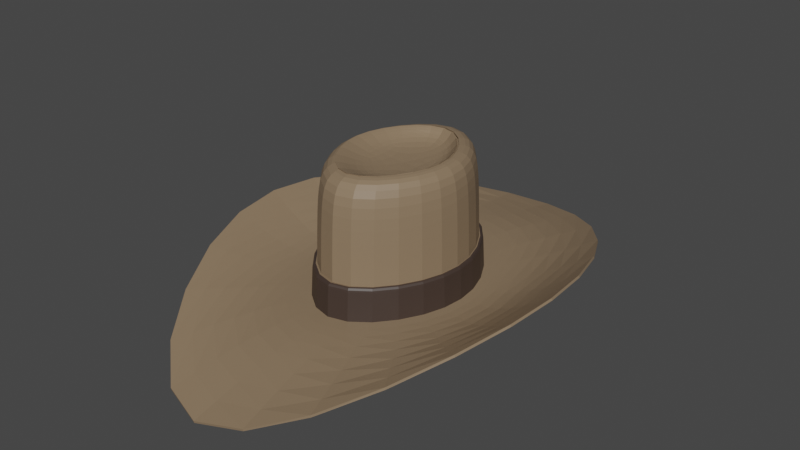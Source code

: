 # Source: CowboyHat.blend  (saved by Blender 2.93.21; exported with 4.5.12 LTS)
import bpy
from mathutils import Matrix  # noqa: F401  (used for matrix-valued properties, if any)

bpy.ops.wm.read_factory_settings(use_empty=True)
scene = bpy.context.scene
scene.name = 'Scene'

# ---- collections
col_collection = bpy.data.collections.new('Collection'); scene.collection.children.link(col_collection)

# ---- materials (node trees are filled in below, after node groups)
mat_lbrown = bpy.data.materials.new('LBrown')
mat_lbrown.use_transparent_shadow = False
mat_d_brown = bpy.data.materials.new('D Brown')
mat_d_brown.use_transparent_shadow = False

# ---- material node trees
mat_lbrown.use_nodes = True; mat_lbrown.node_tree.nodes.clear()
_N = mat_lbrown.node_tree.nodes; _L = mat_lbrown.node_tree.links
n0 = _N.new('ShaderNodeBsdfPrincipled'); n0.name = 'Principled BSDF'; n0.location = (10, 300)
n0.distribution = 'GGX'
n0.subsurface_method = 'BURLEY'
n0.inputs[0].default_value = (0.2529, 0.1758, 0.1079, 1.0)
n0.inputs[3].default_value = 1.45
n0.inputs[27].default_value = (0.0, 0.0, 0.0, 1.0)
n0.inputs[28].default_value = 1.0
n1 = _N.new('ShaderNodeOutputMaterial'); n1.name = 'Material Output'; n1.location = (300, 300)
_L.new(n0.outputs[0], n1.inputs[0])
n1.is_active_output = True
mat_d_brown.use_nodes = True; mat_d_brown.node_tree.nodes.clear()
_N = mat_d_brown.node_tree.nodes; _L = mat_d_brown.node_tree.links
n0 = _N.new('ShaderNodeBsdfPrincipled'); n0.name = 'Principled BSDF'; n0.location = (10, 300)
n0.distribution = 'GGX'
n0.subsurface_method = 'BURLEY'
n0.inputs[0].default_value = (0.04955, 0.03291, 0.02637, 1.0)
n0.inputs[3].default_value = 1.45
n0.inputs[27].default_value = (0.0, 0.0, 0.0, 1.0)
n0.inputs[28].default_value = 1.0
n1 = _N.new('ShaderNodeOutputMaterial'); n1.name = 'Material Output'; n1.location = (300, 300)
_L.new(n0.outputs[0], n1.inputs[0])
n1.is_active_output = True

# ---- world
world_world = bpy.data.worlds.new('World'); scene.world = world_world
world_world.use_nodes = True; world_world.node_tree.nodes.clear()
_N = world_world.node_tree.nodes; _L = world_world.node_tree.links
n0 = _N.new('ShaderNodeOutputWorld'); n0.name = 'World Output'; n0.location = (300, 300)
n1 = _N.new('ShaderNodeBackground'); n1.name = 'Background'; n1.location = (10, 300)
n1.inputs[0].default_value = (0.05088, 0.05088, 0.05088, 1.0)
_L.new(n1.outputs[0], n0.inputs[0])
n0.is_active_output = True
world_world.color = (0.05088, 0.05088, 0.05088)
world_world.use_sun_shadow = False
world_world.sun_shadow_jitter_overblur = 0.0

# ---- meshes
me_circle = bpy.data.meshes.new('Circle')
me_circle.from_pydata([(-2.145e-08, 2.215, 0.0), (-1.294, 0.7469, 0.0), (-1.294, -0.7469, 0.0), (1.722e-07, -2.215, 0.0), (1.294, -0.7469, 0.0), (1.294, 0.7469, 0.0), (-1.58e-08, 2.01, 2.367), (-1.174, 0.6779, 2.367), (-1.174, -0.6779, 2.367), (1.599e-07, -2.01, 2.367), (1.174, -0.6779, 2.367), (1.174, 0.6779, 2.367), (-6.102e-10, 1.46, 2.367), (-0.8531, 0.4925, 2.367), (-0.8531, -0.4925, 2.367), (1.271e-07, -1.46, 2.367), (0.8531, -0.4925, 2.367), (0.8531, 0.4925, 2.367), (-0.05082, 1.672, 2.399), (-1.053, 0.535, 2.399), (-1.053, -0.622, 2.399), (-0.05082, -1.759, 2.399), (0.9512, -0.622, 2.399), (0.9512, 0.535, 2.399), (-2.758e-09, 1.538, 2.367), (-0.8985, 0.5187, 2.367), (-0.8985, -0.5187, 2.367), (1.317e-07, -1.538, 2.367), (0.8985, -0.5187, 2.367), (0.8985, 0.5187, 2.367), (-0.05082, 1.232, 2.089), (-0.5167, 0.2983, 2.153), (-0.5167, -0.2983, 2.153), (9.262e-08, -0.8845, 2.153), (0.6945, -0.4738, 2.089), (0.6945, 0.3868, 2.089), (-6.517e-08, 3.797, 0.0), (-2.218, 1.281, 0.0), (-2.218, -1.281, 0.0), (2.668e-07, -3.797, 0.0), (2.218, -1.281, 0.0), (2.218, 1.281, 0.0), (-1.556e-07, 6.218, -1.017), (-3.257, 1.88, 0.7656), (-3.257, -1.88, 0.7656), (3.88e-07, -6.218, -1.017), (3.257, -1.88, 0.7656), (3.257, 1.88, 0.7656), (1.294, 0.7469, 0.0), (1.264, 0.7297, 0.5917), (1.234, 0.7124, 1.674), (-1.863e-08, 2.112, 1.674), (-2.004e-08, 2.164, 0.5917), (-2.145e-08, 2.215, 0.0), (1.722e-07, -2.215, 0.0), (1.691e-07, -2.164, 0.5917), (1.66e-07, -2.112, 1.674), (1.234, -0.7124, 1.674), (1.264, -0.7297, 0.5917), (1.294, -0.7469, 0.0), (-1.294, 0.7469, 0.0), (-1.264, 0.7297, 0.5917), (-1.234, 0.7124, 1.674), (-1.234, -0.7124, 1.674), (-1.264, -0.7297, 0.5917), (-1.294, -0.7469, 0.0), (1.294, 0.7469, 0.0), (1.264, 0.7297, 0.5917), (-2.004e-08, 2.164, 0.5917), (-2.145e-08, 2.215, 0.0), (1.722e-07, -2.215, 0.0), (1.691e-07, -2.164, 0.5917), (1.264, -0.7297, 0.5917), (1.294, -0.7469, 0.0), (-1.294, 0.7469, 0.0), (-1.264, 0.7297, 0.5917), (-1.264, -0.7297, 0.5917), (-1.294, -0.7469, 0.0), (1.367, 0.7894, -0.01682), (1.336, 0.7712, 0.6086), (-2.4e-08, 2.287, 0.6086), (-2.549e-08, 2.341, -0.01682), (1.791e-07, -2.341, -0.01682), (1.759e-07, -2.287, 0.6086), (1.336, -0.7712, 0.6086), (1.367, -0.7894, -0.01682), (-1.367, 0.7894, -0.01682), (-1.336, 0.7712, 0.6086), (-1.336, -0.7712, 0.6086), (-1.367, -0.7894, -0.01682), (1.264, 0.7297, 0.5917), (-2.004e-08, 2.164, 0.5917), (1.691e-07, -2.164, 0.5917), (1.264, -0.7297, 0.5917), (-1.264, 0.7297, 0.5917), (-1.264, -0.7297, 0.5917), (1.336, 0.7712, 0.6086), (-2.4e-08, 2.287, 0.6086), (1.759e-07, -2.287, 0.6086), (1.336, -0.7712, 0.6086), (-1.336, 0.7712, 0.6086), (-1.336, -0.7712, 0.6086), (-2.549e-08, 2.341, -0.01682), (1.367, -0.7894, -0.01682), (-1.367, -0.7894, -0.01682), (1.367, 0.7894, -0.01682), (1.791e-07, -2.341, -0.01682), (-1.367, 0.7894, -0.01682)], [], [(51, 50, 11, 6), (57, 56, 9, 10), (63, 62, 7, 8), (50, 57, 10, 11), (56, 63, 8, 9), (62, 51, 6, 7), (11, 10, 16, 17), (9, 8, 14, 15), (7, 6, 12, 13), (6, 11, 17, 12), (10, 9, 15, 16), (8, 7, 13, 14), (12, 17, 23, 18), (16, 15, 21, 22), (14, 13, 19, 20), (17, 16, 22, 23), (15, 14, 20, 21), (13, 12, 18, 19), (23, 22, 28, 29), (21, 20, 26, 27), (19, 18, 24, 25), (18, 23, 29, 24), (22, 21, 27, 28), (20, 19, 25, 26), (24, 29, 35, 30), (28, 27, 33, 34), (26, 25, 31, 32), (29, 28, 34, 35), (27, 26, 32, 33), (25, 24, 30, 31), (31, 30, 35, 34, 33, 32), (4, 5, 41, 40), (2, 3, 39, 38), (0, 1, 37, 36), (5, 0, 36, 41), (3, 4, 40, 39), (1, 2, 38, 37), (40, 41, 47, 46), (38, 39, 45, 44), (36, 37, 43, 42), (41, 36, 42, 47), (39, 40, 46, 45), (37, 38, 44, 43), (1, 0, 53, 60), (49, 52, 68, 67), (94, 91, 51, 62), (3, 2, 65, 54), (65, 60, 74, 77), (92, 95, 63, 56), (5, 4, 59, 48), (59, 54, 70, 73), (90, 93, 57, 50), (2, 1, 60, 65), (53, 48, 66, 69), (95, 94, 62, 63), (4, 3, 54, 59), (52, 61, 75, 68), (93, 92, 56, 57), (0, 5, 48, 53), (64, 55, 71, 76), (91, 90, 50, 51), (70, 77, 89, 82), (72, 67, 79, 84), (73, 70, 82, 85), (68, 75, 87, 80), (67, 68, 80, 79), (66, 73, 85, 78), (48, 59, 73, 66), (55, 58, 72, 71), (54, 65, 77, 70), (61, 64, 76, 75), (60, 53, 69, 74), (58, 49, 67, 72), (100, 97, 80, 87), (98, 101, 88, 83), (96, 99, 84, 79), (101, 100, 87, 88), (99, 98, 83, 84), (97, 96, 79, 80), (71, 72, 84, 83), (77, 74, 86, 89), (76, 71, 83, 88), (69, 66, 78, 81), (74, 69, 81, 86), (75, 76, 88, 87), (52, 49, 90, 91), (58, 55, 92, 93), (64, 61, 94, 95), (49, 58, 93, 90), (55, 64, 95, 92), (61, 52, 91, 94), (102, 105, 96, 97), (103, 106, 98, 99), (104, 107, 100, 101), (105, 103, 99, 96), (106, 104, 101, 98), (107, 102, 97, 100), (86, 81, 102, 107), (82, 89, 104, 106), (78, 85, 103, 105), (89, 86, 107, 104), (85, 82, 106, 103), (81, 78, 105, 102)])
me_circle.polygons.foreach_set('material_index', [0, 0, 0, 0, 0, 0, 0, 0, 0, 0, 0, 0, 0, 0, 0, 0, 0, 0, 0, 0, 0, 0, 0, 0, 0, 0, 0, 0, 0, 0, 0, 0, 0, 0, 0, 0, 0, 0, 0, 0, 0, 0, 0, 0, 0, 0, 0, 0, 0, 0, 0, 0, 0, 0, 0, 0, 0, 0, 0, 0, 0, 0, 0, 0, 0, 0, 0, 0, 0, 0, 0, 0, 0, 1, 1, 1, 1, 1, 1, 0, 0, 0, 0, 0, 0, 0, 0, 0, 0, 0, 0, 1, 1, 1, 1, 1, 1, 1, 1, 1, 1, 1, 1])
_uv = me_circle.uv_layers.new(name='UVMap')
_uv.uv.foreach_set('vector', [0.0, 0.0, 0.0, 0.0, 0.0, 0.0, 0.0, 0.0, 0.0, 0.0, 0.0, 0.0, 0.0, 0.0, 0.0, 0.0, 0.0, 0.0, 0.0, 0.0, 0.0, 0.0, 0.0, 0.0, 0.0, 0.0, 0.0, 0.0, 0.0, 0.0, 0.0, 0.0, 0.0, 0.0, 0.0, 0.0, 0.0, 0.0, 0.0, 0.0, 0.0, 0.0, 0.0, 0.0, 0.0, 0.0, 0.0, 0.0, 0.0, 0.0, 0.0, 0.0, 0.0, 0.0, 0.0, 0.0, 0.0, 0.0, 0.0, 0.0, 0.0, 0.0, 0.0, 0.0, 0.0, 0.0, 0.0, 0.0, 0.0, 0.0, 0.0, 0.0, 0.0, 0.0, 0.0, 0.0, 0.0, 0.0, 0.0, 0.0, 0.0, 0.0, 0.0, 0.0, 0.0, 0.0, 0.0, 0.0, 0.0, 0.0, 0.0, 0.0, 0.0, 0.0, 0.0, 0.0, 0.0, 0.0, 0.0, 0.0, 0.0, 0.0, 0.0, 0.0, 0.0, 0.0, 0.0, 0.0, 0.0, 0.0, 0.0, 0.0, 0.0, 0.0, 0.0, 0.0, 0.0, 0.0, 0.0, 0.0, 0.0, 0.0, 0.0, 0.0, 0.0, 0.0, 0.0, 0.0, 0.0, 0.0, 0.0, 0.0, 0.0, 0.0, 0.0, 0.0, 0.0, 0.0, 0.0, 0.0, 0.0, 0.0, 0.0, 0.0, 0.0, 0.0, 0.0, 0.0, 0.0, 0.0, 0.0, 0.0, 0.0, 0.0, 0.0, 0.0, 0.0, 0.0, 0.0, 0.0, 0.0, 0.0, 0.0, 0.0, 0.0, 0.0, 0.0, 0.0, 0.0, 0.0, 0.0, 0.0, 0.0, 0.0, 0.0, 0.0, 0.0, 0.0, 0.0, 0.0, 0.0, 0.0, 0.0, 0.0, 0.0, 0.0, 0.0, 0.0, 0.0, 0.0, 0.0, 0.0, 0.0, 0.0, 0.0, 0.0, 0.0, 0.0, 0.0, 0.0, 0.0, 0.0, 0.0, 0.0, 0.0, 0.0, 0.0, 0.0, 0.0, 0.0, 0.0, 0.0, 0.0, 0.0, 0.0, 0.0, 0.0, 0.0, 0.0, 0.0, 0.0, 0.0, 0.0, 0.0, 0.0, 0.0, 0.0, 0.0, 0.0, 0.0, 0.0, 0.0, 0.0, 0.0, 0.0, 0.0, 0.0, 0.0, 0.0, 0.0, 0.0, 0.0, 0.0, 0.0, 0.0, 0.0, 0.0, 0.0, 0.0, 0.0, 0.0, 0.0, 0.0, 0.0, 0.0, 0.0, 0.0, 0.0, 0.0, 0.0, 0.0, 0.0, 0.0, 0.0, 0.0, 0.0, 0.0, 0.0, 0.0, 0.0, 0.0, 0.0, 0.0, 0.0, 0.0, 0.0, 0.0, 0.0, 0.0, 0.0, 0.0, 0.0, 0.0, 0.0, 0.0, 0.0, 0.0, 0.0, 0.0, 0.0, 0.0, 0.0, 0.0, 0.0, 0.0, 0.0, 0.0, 0.0, 0.0, 0.0, 0.0, 0.0, 0.0, 0.0, 0.0, 0.0, 0.0, 0.0, 0.0, 0.0, 0.0, 0.0, 0.0, 0.0, 0.0, 0.0, 0.0, 0.0, 0.0, 0.0, 0.0, 0.0, 0.0, 0.0, 0.0, 0.0, 0.0, 0.0, 0.0, 0.0, 0.0, 0.0, 0.0, 0.0, 0.0, 0.0, 0.0, 0.0, 0.0, 0.0, 0.0, 0.0, 0.0, 0.0, 0.0, 0.0, 0.0, 0.0, 0.0, 0.0, 0.0, 0.0, 0.0, 0.0, 0.0, 0.0, 0.0, 0.0, 0.0, 0.0, 0.0, 0.0, 0.0, 0.0, 0.0, 0.0, 0.0, 0.0, 0.0, 0.0, 0.0, 0.0, 0.0, 0.0, 0.0, 0.0, 0.0, 0.0, 0.0, 0.0, 0.0, 0.0, 0.0, 0.0, 0.0, 0.0, 0.0, 0.0, 0.0, 0.0, 0.0, 0.0, 0.0, 0.0, 0.0, 0.0, 0.0, 0.0, 0.0, 0.0, 0.0, 0.0, 0.0, 0.0, 0.0, 0.0, 0.0, 0.0, 0.0, 0.0, 0.0, 0.0, 0.0, 0.0, 0.0, 0.0, 0.0, 0.0, 0.0, 0.0, 0.0, 0.0, 0.0, 0.0, 0.0, 0.0, 0.0, 0.0, 0.0, 0.0, 0.0, 0.0, 0.0, 0.0, 0.0, 0.0, 0.0, 0.0, 0.0, 0.0, 0.0, 0.0, 0.0, 0.0, 0.0, 0.0, 0.0, 0.0, 0.0, 0.0, 0.0, 0.0, 0.0, 0.0, 0.0, 0.0, 0.0, 0.0, 0.0, 0.0, 0.0, 0.0, 0.0, 0.0, 0.0, 0.0, 0.0, 0.0, 0.0, 0.0, 0.0, 0.0, 0.0, 0.0, 0.0, 0.0, 0.0, 0.0, 0.0, 0.0, 0.0, 0.0, 0.0, 0.0, 0.0, 0.0, 0.0, 0.0, 0.0, 0.0, 0.0, 0.0, 0.0, 0.0, 0.0, 0.0, 0.0, 0.0, 0.0, 0.0, 0.0, 0.0, 0.0, 0.0, 0.0, 0.0, 0.0, 0.0, 0.0, 0.0, 0.0, 0.0, 0.0, 0.0, 0.0, 0.0, 0.0, 0.0, 0.0, 0.0, 0.0, 0.0, 0.0, 0.0, 0.0, 0.0, 0.0, 0.0, 0.0, 0.0, 0.0, 0.0, 0.0, 0.0, 0.0, 0.0, 0.0, 0.0, 0.0, 0.0, 0.0, 0.0, 0.0, 0.0, 0.0, 0.0, 0.0, 0.0, 0.0, 0.0, 0.0, 0.0, 0.0, 0.0, 0.0, 0.0, 0.0, 0.0, 0.0, 0.0, 0.0, 0.0, 0.0, 0.0, 0.0, 0.0, 0.0, 0.0, 0.0, 0.0, 0.0, 0.0, 0.0, 0.0, 0.0, 0.0, 0.0, 0.0, 0.0, 0.0, 0.0, 0.0, 0.0, 0.0, 0.0, 0.0, 0.0, 0.0, 0.0, 0.0, 0.0, 0.0, 0.0, 0.0, 0.0, 0.0, 0.0, 0.0, 0.0, 0.0, 0.0, 0.0, 0.0, 0.0, 0.0, 0.0, 0.0, 0.0, 0.0, 0.0, 0.0, 0.0, 0.0, 0.0, 0.0, 0.0, 0.0, 0.0, 0.0, 0.0, 0.0, 0.0, 0.0, 0.0, 0.0, 0.0, 0.0, 0.0, 0.0, 0.0, 0.0, 0.0, 0.0, 0.0, 0.0, 0.0, 0.0, 0.0, 0.0, 0.0, 0.0, 0.0, 0.0, 0.0, 0.0, 0.0, 0.0, 0.0, 0.0, 0.0, 0.0, 0.0, 0.0, 0.0, 0.0, 0.0, 0.0, 0.0, 0.0, 0.0, 0.0, 0.0, 0.0, 0.0, 0.0, 0.0, 0.0, 0.0, 0.0, 0.0, 0.0, 0.0, 0.0, 0.0, 0.0, 0.0, 0.0, 0.0, 0.0, 0.0, 0.0, 0.0, 0.0, 0.0, 0.0, 0.0, 0.0, 0.0, 0.0, 0.0, 0.0, 0.0, 0.0, 0.0, 0.0, 0.0, 0.0, 0.0, 0.0, 0.0, 0.0, 0.0, 0.0, 0.0, 0.0, 0.0, 0.0, 0.0, 0.0, 0.0, 0.0, 0.0, 0.0, 0.0, 0.0, 0.0, 0.0, 0.0, 0.0, 0.0, 0.0, 0.0, 0.0, 0.0, 0.0, 0.0, 0.0, 0.0, 0.0, 0.0, 0.0, 0.0, 0.0, 0.0, 0.0, 0.0, 0.0, 0.0, 0.0, 0.0, 0.0, 0.0, 0.0, 0.0, 0.0, 0.0, 0.0, 0.0, 0.0, 0.0, 0.0, 0.0, 0.0, 0.0, 0.0, 0.0, 0.0, 0.0, 0.0, 0.0, 0.0, 0.0, 0.0, 0.0, 0.0, 0.0, 0.0, 0.0, 0.0, 0.0, 0.0, 0.0, 0.0, 0.0, 0.0, 0.0, 0.0, 0.0, 0.0, 0.0, 0.0, 0.0, 0.0, 0.0, 0.0, 0.0, 0.0, 0.0, 0.0, 0.0, 0.0, 0.0, 0.0, 0.0, 0.0, 0.0, 0.0, 0.0, 0.0, 0.0, 0.0, 0.0, 0.0, 0.0, 0.0, 0.0, 0.0, 0.0, 0.0, 0.0, 0.0, 0.0, 0.0, 0.0, 0.0, 0.0, 0.0, 0.0, 0.0, 0.0, 0.0, 0.0, 0.0, 0.0, 0.0, 0.0, 0.0, 0.0])
me_circle.materials.append(mat_lbrown)
me_circle.materials.append(mat_d_brown)
me_circle.use_remesh_fix_poles = True
me_circle.use_remesh_preserve_attributes = False
me_circle.update()

# ---- objects
ob_circle = bpy.data.objects.new('Circle', me_circle)

# ---- transforms, parenting, visibility, modifiers, constraints
ob_circle.location = (0.0, 0.0, 0.0)
_m = ob_circle.modifiers.new('Subdivision', 'SUBSURF')
_m.levels = 4
_m = ob_circle.modifiers.new('Solidify', 'SOLIDIFY')
_m.thickness = 0.04

# ---- collection membership
col_collection.objects.link(ob_circle)

# ---- scene / render settings (as saved in the file)
scene.frame_start = 1; scene.frame_end = 250; scene.frame_set(1)
scene.render.engine = 'BLENDER_EEVEE_NEXT'
scene.cycles.use_denoising = False
scene.cycles.samples = 128
scene.cycles.sampling_pattern = 'TABULATED_SOBOL'
scene.cycles.use_adaptive_sampling = False
scene.cycles.use_light_tree = False
scene.view_settings.view_transform = 'Filmic'
bpy.context.view_layer.update()

# ---- added for rendering (the .blend has no active camera and no usable light): camera, sun
cam_auto = bpy.data.cameras.new('AutoCamera')
cam_auto.lens = 50.0
cam_auto.sensor_width = 36.0
cam_auto.clip_end = 1000.0
ob_auto_camera = bpy.data.objects.new('AutoCamera', cam_auto)
scene.collection.objects.link(ob_auto_camera)
ob_auto_camera.location = (10.8898, -13.0677, 9.71291)
ob_auto_camera.rotation_euler = (1.09748, -7.21219e-08, 0.694738)
scene.camera = ob_auto_camera
light_auto_sun = bpy.data.lights.new('AutoSun', 'SUN')
light_auto_sun.energy = 3.0
light_auto_sun.angle = 0.0523599
ob_auto_sun = bpy.data.objects.new('AutoSun', light_auto_sun)
scene.collection.objects.link(ob_auto_sun)
ob_auto_sun.rotation_euler = (0.872665, 0.174533, 0.523599)
bpy.context.view_layer.update()
